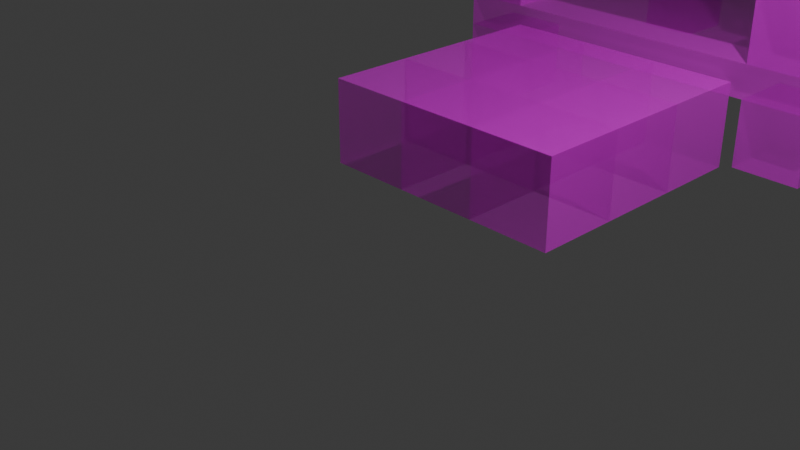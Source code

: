 # Source: GlassTower.blend  (saved by Blender 4.4.32; exported with 4.5.12 LTS)
import bpy
from mathutils import Matrix  # noqa: F401  (used for matrix-valued properties, if any)

bpy.ops.wm.read_factory_settings(use_empty=True)
scene = bpy.context.scene
scene.name = 'Scene'

# ---- collections
col_collection = bpy.data.collections.new('Collection'); scene.collection.children.link(col_collection)
col_collection_2 = bpy.data.collections.new('Collection 2'); scene.collection.children.link(col_collection_2)

# ---- images (referenced by path relative to the original .blend; pixels are not part of the script)
import os
ASSET_DIR = os.environ.get("B2B_ASSET_DIR", "")  # directory of the original .blend (textures are referenced by path, not embedded)
HERE = os.path.dirname(os.path.abspath(__file__))  # packed textures are extracted next to this script under _unpacked/

def load_image(name, relpath, width, height, colorspace="sRGB"):
    """Load a texture the original file referenced (path relative to the .blend, or extracted next to this script)."""
    p = next((c for c in (os.path.join(HERE, relpath), os.path.join(ASSET_DIR, relpath)) if relpath and os.path.exists(c)), "")
    if p:
        img = bpy.data.images.load(p, check_existing=True)
        img.name = name
    else:  # same state as the original file: an image datablock whose file is absent (Cycles renders it pink)
        img = bpy.data.images.new(name, width, height)
        img.source = "FILE"
        img.filepath = "//" + (relpath or name)
    img.colorspace_settings.name = colorspace
    return img
img_glass_jpg_001 = load_image('Glass.jpg.001', 'Glass.jpg', 1024, 1024, 'sRGB')
img_glass_jpg_002 = load_image('Glass.jpg.002', 'Glass.jpg', 1024, 1024, 'sRGB')
img_glass_jpg_003 = load_image('Glass.jpg.003', 'Glass.jpg', 1024, 1024, 'sRGB')
img_glass_jpg_004 = load_image('Glass.jpg.004', 'Glass.jpg', 1024, 1024, 'sRGB')
img_glass_jpg_005 = load_image('Glass.jpg.005', 'Glass.jpg', 1024, 1024, 'sRGB')
img_glass_jpg_006 = load_image('Glass.jpg.006', 'Glass.jpg', 1024, 1024, 'sRGB')
img_glass_jpg_007 = load_image('Glass.jpg.007', 'Glass.jpg', 1024, 1024, 'sRGB')
img_glass_jpg_008 = load_image('Glass.jpg.008', 'Glass.jpg', 1024, 1024, 'sRGB')
img_glass_jpg_009 = load_image('Glass.jpg.009', 'Glass.jpg', 1024, 1024, 'sRGB')

# ---- materials (node trees are filled in below, after node groups)
mat_glass = bpy.data.materials.new('Glass')
mat_glass.alpha_threshold = 0.0
mat_glass.roughness = 0.5
mat_glass.line_color = (0.0, 0.0, 0.0, 1.0)
mat_glass_001 = bpy.data.materials.new('Glass.001')
mat_glass_001.alpha_threshold = 0.0
mat_glass_001.roughness = 0.5
mat_glass_001.line_color = (0.0, 0.0, 0.0, 1.0)
mat_glass_002 = bpy.data.materials.new('Glass.002')
mat_glass_002.alpha_threshold = 0.0
mat_glass_002.roughness = 0.5
mat_glass_002.line_color = (0.0, 0.0, 0.0, 1.0)
mat_glass_003 = bpy.data.materials.new('Glass.003')
mat_glass_003.alpha_threshold = 0.0
mat_glass_003.roughness = 0.5
mat_glass_003.line_color = (0.0, 0.0, 0.0, 1.0)
mat_glass_004 = bpy.data.materials.new('Glass.004')
mat_glass_004.alpha_threshold = 0.0
mat_glass_004.roughness = 0.5
mat_glass_004.line_color = (0.0, 0.0, 0.0, 1.0)
mat_glass_005 = bpy.data.materials.new('Glass.005')
mat_glass_005.alpha_threshold = 0.0
mat_glass_005.roughness = 0.5
mat_glass_005.line_color = (0.0, 0.0, 0.0, 1.0)
mat_glass_006 = bpy.data.materials.new('Glass.006')
mat_glass_006.alpha_threshold = 0.0
mat_glass_006.roughness = 0.5
mat_glass_006.line_color = (0.0, 0.0, 0.0, 1.0)
mat_glass_007 = bpy.data.materials.new('Glass.007')
mat_glass_007.alpha_threshold = 0.0
mat_glass_007.roughness = 0.5
mat_glass_007.line_color = (0.0, 0.0, 0.0, 1.0)
mat_glass_008 = bpy.data.materials.new('Glass.008')
mat_glass_008.alpha_threshold = 0.0
mat_glass_008.roughness = 0.5
mat_glass_008.line_color = (0.0, 0.0, 0.0, 1.0)

# ---- material node trees
mat_glass.use_nodes = True; mat_glass.node_tree.nodes.clear()
_N = mat_glass.node_tree.nodes; _L = mat_glass.node_tree.links
n0 = _N.new('ShaderNodeOutputMaterial'); n0.name = 'Material Output'; n0.location = (300, 300)
n1 = _N.new('ShaderNodeBsdfPrincipled'); n1.name = 'Principled BSDF'; n1.location = (10, 300)
n1.inputs[3].default_value = 1.45
n1.inputs[4].default_value = 0.5
n2 = _N.new('ShaderNodeTexImage'); n2.name = 'Image Texture'; n2.location = (-371, 274)
n2.image = img_glass_jpg_001
_L.new(n1.outputs[0], n0.inputs[0])
_L.new(n2.outputs[0], n1.inputs[0])
n0.is_active_output = True
mat_glass_001.use_nodes = True; mat_glass_001.node_tree.nodes.clear()
_N = mat_glass_001.node_tree.nodes; _L = mat_glass_001.node_tree.links
n0 = _N.new('ShaderNodeOutputMaterial'); n0.name = 'Material Output'; n0.location = (300, 300)
n1 = _N.new('ShaderNodeBsdfPrincipled'); n1.name = 'Principled BSDF'; n1.location = (10, 300)
n1.inputs[3].default_value = 1.45
n1.inputs[4].default_value = 0.5
n2 = _N.new('ShaderNodeTexImage'); n2.name = 'Image Texture'; n2.location = (-371, 274)
n2.image = img_glass_jpg_002
_L.new(n1.outputs[0], n0.inputs[0])
_L.new(n2.outputs[0], n1.inputs[0])
n0.is_active_output = True
mat_glass_002.use_nodes = True; mat_glass_002.node_tree.nodes.clear()
_N = mat_glass_002.node_tree.nodes; _L = mat_glass_002.node_tree.links
n0 = _N.new('ShaderNodeOutputMaterial'); n0.name = 'Material Output'; n0.location = (300, 300)
n1 = _N.new('ShaderNodeBsdfPrincipled'); n1.name = 'Principled BSDF'; n1.location = (10, 300)
n1.inputs[3].default_value = 1.45
n1.inputs[4].default_value = 0.5
n2 = _N.new('ShaderNodeTexImage'); n2.name = 'Image Texture'; n2.location = (-371, 274)
n2.image = img_glass_jpg_003
_L.new(n1.outputs[0], n0.inputs[0])
_L.new(n2.outputs[0], n1.inputs[0])
n0.is_active_output = True
mat_glass_003.use_nodes = True; mat_glass_003.node_tree.nodes.clear()
_N = mat_glass_003.node_tree.nodes; _L = mat_glass_003.node_tree.links
n0 = _N.new('ShaderNodeOutputMaterial'); n0.name = 'Material Output'; n0.location = (300, 300)
n1 = _N.new('ShaderNodeBsdfPrincipled'); n1.name = 'Principled BSDF'; n1.location = (10, 300)
n1.inputs[3].default_value = 1.45
n1.inputs[4].default_value = 0.5
n2 = _N.new('ShaderNodeTexImage'); n2.name = 'Image Texture'; n2.location = (-371, 274)
n2.image = img_glass_jpg_004
_L.new(n1.outputs[0], n0.inputs[0])
_L.new(n2.outputs[0], n1.inputs[0])
n0.is_active_output = True
mat_glass_004.use_nodes = True; mat_glass_004.node_tree.nodes.clear()
_N = mat_glass_004.node_tree.nodes; _L = mat_glass_004.node_tree.links
n0 = _N.new('ShaderNodeOutputMaterial'); n0.name = 'Material Output'; n0.location = (300, 300)
n1 = _N.new('ShaderNodeBsdfPrincipled'); n1.name = 'Principled BSDF'; n1.location = (10, 300)
n1.inputs[3].default_value = 1.45
n1.inputs[4].default_value = 0.5
n2 = _N.new('ShaderNodeTexImage'); n2.name = 'Image Texture'; n2.location = (-371, 274)
n2.image = img_glass_jpg_005
_L.new(n1.outputs[0], n0.inputs[0])
_L.new(n2.outputs[0], n1.inputs[0])
n0.is_active_output = True
mat_glass_005.use_nodes = True; mat_glass_005.node_tree.nodes.clear()
_N = mat_glass_005.node_tree.nodes; _L = mat_glass_005.node_tree.links
n0 = _N.new('ShaderNodeOutputMaterial'); n0.name = 'Material Output'; n0.location = (300, 300)
n1 = _N.new('ShaderNodeBsdfPrincipled'); n1.name = 'Principled BSDF'; n1.location = (10, 300)
n1.inputs[3].default_value = 1.45
n1.inputs[4].default_value = 0.5
n2 = _N.new('ShaderNodeTexImage'); n2.name = 'Image Texture'; n2.location = (-371, 274)
n2.image = img_glass_jpg_006
_L.new(n1.outputs[0], n0.inputs[0])
_L.new(n2.outputs[0], n1.inputs[0])
n0.is_active_output = True
mat_glass_006.use_nodes = True; mat_glass_006.node_tree.nodes.clear()
_N = mat_glass_006.node_tree.nodes; _L = mat_glass_006.node_tree.links
n0 = _N.new('ShaderNodeOutputMaterial'); n0.name = 'Material Output'; n0.location = (300, 300)
n1 = _N.new('ShaderNodeBsdfPrincipled'); n1.name = 'Principled BSDF'; n1.location = (10, 300)
n1.inputs[3].default_value = 1.45
n1.inputs[4].default_value = 0.5
n2 = _N.new('ShaderNodeTexImage'); n2.name = 'Image Texture'; n2.location = (-371, 274)
n2.image = img_glass_jpg_007
_L.new(n1.outputs[0], n0.inputs[0])
_L.new(n2.outputs[0], n1.inputs[0])
n0.is_active_output = True
mat_glass_007.use_nodes = True; mat_glass_007.node_tree.nodes.clear()
_N = mat_glass_007.node_tree.nodes; _L = mat_glass_007.node_tree.links
n0 = _N.new('ShaderNodeOutputMaterial'); n0.name = 'Material Output'; n0.location = (300, 300)
n1 = _N.new('ShaderNodeBsdfPrincipled'); n1.name = 'Principled BSDF'; n1.location = (10, 300)
n1.inputs[3].default_value = 1.45
n1.inputs[4].default_value = 0.5
n2 = _N.new('ShaderNodeTexImage'); n2.name = 'Image Texture'; n2.location = (-371, 274)
n2.image = img_glass_jpg_008
_L.new(n1.outputs[0], n0.inputs[0])
_L.new(n2.outputs[0], n1.inputs[0])
n0.is_active_output = True
mat_glass_008.use_nodes = True; mat_glass_008.node_tree.nodes.clear()
_N = mat_glass_008.node_tree.nodes; _L = mat_glass_008.node_tree.links
n0 = _N.new('ShaderNodeOutputMaterial'); n0.name = 'Material Output'; n0.location = (300, 300)
n1 = _N.new('ShaderNodeBsdfPrincipled'); n1.name = 'Principled BSDF'; n1.location = (10, 300)
n1.inputs[3].default_value = 1.45
n1.inputs[4].default_value = 0.5
n2 = _N.new('ShaderNodeTexImage'); n2.name = 'Image Texture'; n2.location = (-371, 274)
n2.image = img_glass_jpg_009
_L.new(n1.outputs[0], n0.inputs[0])
_L.new(n2.outputs[0], n1.inputs[0])
n0.is_active_output = True

# ---- world
world_world = bpy.data.worlds.new('World'); scene.world = world_world
world_world.use_nodes = True; world_world.node_tree.nodes.clear()
_N = world_world.node_tree.nodes; _L = world_world.node_tree.links
n0 = _N.new('ShaderNodeOutputWorld'); n0.name = 'World Output'; n0.location = (300, 300)
n1 = _N.new('ShaderNodeBackground'); n1.name = 'Background'; n1.location = (10, 300)
n1.inputs[0].default_value = (0.05088, 0.05088, 0.05088, 1.0)
_L.new(n1.outputs[0], n0.inputs[0])
n0.is_active_output = True
world_world.color = (0.05088, 0.05088, 0.05088)
world_world.sun_shadow_jitter_overblur = 0.0

# ---- cameras
cam_camera = bpy.data.cameras.new('Camera')
cam_camera.clip_end = 100.0
cam_camera.ortho_scale = 7.314

# ---- lights
light_light = bpy.data.lights.new('Light', 'POINT')
light_light.energy = 1000.0
light_light.shadow_soft_size = 0.1

# ---- meshes
me_cube = bpy.data.meshes.new('Cube')
me_cube.from_pydata([(1.0, 1.0, 1.0), (1.0, 1.0, -1.0), (1.0, -1.0, 1.0), (1.0, -1.0, -1.0), (-1.0, 1.0, 1.0), (-1.0, 1.0, -1.0), (-1.0, -1.0, 1.0), (-1.0, -1.0, -1.0)], [], [(0, 4, 6, 2), (3, 2, 6, 7), (7, 6, 4, 5), (5, 1, 3, 7), (1, 0, 2, 3), (5, 4, 0, 1)])
_uv = me_cube.uv_layers.new(name='UVMap')
_uv.uv.foreach_set('vector', [0.625, 0.5, 0.875, 0.5, 0.875, 0.75, 0.625, 0.75, 0.375, 0.75, 0.625, 0.75, 0.625, 1.0, 0.375, 1.0, 0.375, 0.0, 0.625, 0.0, 0.625, 0.25, 0.375, 0.25, 0.125, 0.5, 0.375, 0.5, 0.375, 0.75, 0.125, 0.75, 0.375, 0.5, 0.625, 0.5, 0.625, 0.75, 0.375, 0.75, 0.375, 0.25, 0.625, 0.25, 0.625, 0.5, 0.375, 0.5])
me_cube.materials.append(mat_glass)
me_cube.use_mirror_vertex_groups = False
me_cube.update()
me_cube_001 = bpy.data.meshes.new('Cube.001')
me_cube_001.from_pydata([(1.0, 1.0, 1.0), (1.0, 1.0, -1.0), (1.0, -1.0, 1.0), (1.0, -1.0, -1.0), (-1.0, 1.0, 1.0), (-1.0, 1.0, -1.0), (-1.0, -1.0, 1.0), (-1.0, -1.0, -1.0)], [], [(0, 4, 6, 2), (3, 2, 6, 7), (7, 6, 4, 5), (5, 1, 3, 7), (1, 0, 2, 3), (5, 4, 0, 1)])
_uv = me_cube_001.uv_layers.new(name='UVMap')
_uv.uv.foreach_set('vector', [0.625, 0.5, 0.875, 0.5, 0.875, 0.75, 0.625, 0.75, 0.375, 0.75, 0.625, 0.75, 0.625, 1.0, 0.375, 1.0, 0.375, 0.0, 0.625, 0.0, 0.625, 0.25, 0.375, 0.25, 0.125, 0.5, 0.375, 0.5, 0.375, 0.75, 0.125, 0.75, 0.375, 0.5, 0.625, 0.5, 0.625, 0.75, 0.375, 0.75, 0.375, 0.25, 0.625, 0.25, 0.625, 0.5, 0.375, 0.5])
me_cube_001.materials.append(mat_glass)
me_cube_001.use_mirror_vertex_groups = False
me_cube_001.update()
me_cube_002 = bpy.data.meshes.new('Cube.002')
me_cube_002.from_pydata([(1.0, 1.0, 1.0), (1.0, 1.0, -1.0), (1.0, -1.0, 1.0), (1.0, -1.0, -1.0), (-1.0, 1.0, 1.0), (-1.0, 1.0, -1.0), (-1.0, -1.0, 1.0), (-1.0, -1.0, -1.0)], [], [(0, 4, 6, 2), (3, 2, 6, 7), (7, 6, 4, 5), (5, 1, 3, 7), (1, 0, 2, 3), (5, 4, 0, 1)])
_uv = me_cube_002.uv_layers.new(name='UVMap')
_uv.uv.foreach_set('vector', [0.625, 0.5, 0.875, 0.5, 0.875, 0.75, 0.625, 0.75, 0.375, 0.75, 0.625, 0.75, 0.625, 1.0, 0.375, 1.0, 0.375, 0.0, 0.625, 0.0, 0.625, 0.25, 0.375, 0.25, 0.125, 0.5, 0.375, 0.5, 0.375, 0.75, 0.125, 0.75, 0.375, 0.5, 0.625, 0.5, 0.625, 0.75, 0.375, 0.75, 0.375, 0.25, 0.625, 0.25, 0.625, 0.5, 0.375, 0.5])
me_cube_002.materials.append(mat_glass)
me_cube_002.use_mirror_vertex_groups = False
me_cube_002.update()
me_cube_003 = bpy.data.meshes.new('Cube.003')
me_cube_003.from_pydata([(1.0, 1.0, 1.0), (1.0, 1.0, -1.0), (1.0, -1.0, 1.0), (1.0, -1.0, -1.0), (-1.0, 1.0, 1.0), (-1.0, 1.0, -1.0), (-1.0, -1.0, 1.0), (-1.0, -1.0, -1.0)], [], [(0, 4, 6, 2), (3, 2, 6, 7), (7, 6, 4, 5), (5, 1, 3, 7), (1, 0, 2, 3), (5, 4, 0, 1)])
_uv = me_cube_003.uv_layers.new(name='UVMap')
_uv.uv.foreach_set('vector', [0.625, 0.5, 0.875, 0.5, 0.875, 0.75, 0.625, 0.75, 0.375, 0.75, 0.625, 0.75, 0.625, 1.0, 0.375, 1.0, 0.375, 0.0, 0.625, 0.0, 0.625, 0.25, 0.375, 0.25, 0.125, 0.5, 0.375, 0.5, 0.375, 0.75, 0.125, 0.75, 0.375, 0.5, 0.625, 0.5, 0.625, 0.75, 0.375, 0.75, 0.375, 0.25, 0.625, 0.25, 0.625, 0.5, 0.375, 0.5])
me_cube_003.materials.append(mat_glass)
me_cube_003.use_mirror_vertex_groups = False
me_cube_003.update()
me_cube_004 = bpy.data.meshes.new('Cube.004')
me_cube_004.from_pydata([(1.0, 1.0, 1.0), (1.0, 1.0, -1.0), (1.0, -1.0, 1.0), (1.0, -1.0, -1.0), (-1.0, 1.0, 1.0), (-1.0, 1.0, -1.0), (-1.0, -1.0, 1.0), (-1.0, -1.0, -1.0)], [], [(0, 4, 6, 2), (3, 2, 6, 7), (7, 6, 4, 5), (5, 1, 3, 7), (1, 0, 2, 3), (5, 4, 0, 1)])
_uv = me_cube_004.uv_layers.new(name='UVMap')
_uv.uv.foreach_set('vector', [0.625, 0.5, 0.875, 0.5, 0.875, 0.75, 0.625, 0.75, 0.375, 0.75, 0.625, 0.75, 0.625, 1.0, 0.375, 1.0, 0.375, 0.0, 0.625, 0.0, 0.625, 0.25, 0.375, 0.25, 0.125, 0.5, 0.375, 0.5, 0.375, 0.75, 0.125, 0.75, 0.375, 0.5, 0.625, 0.5, 0.625, 0.75, 0.375, 0.75, 0.375, 0.25, 0.625, 0.25, 0.625, 0.5, 0.375, 0.5])
me_cube_004.materials.append(mat_glass)
me_cube_004.use_mirror_vertex_groups = False
me_cube_004.update()
me_cube_005 = bpy.data.meshes.new('Cube.005')
me_cube_005.from_pydata([(1.0, 1.0, 1.0), (1.0, 1.0, -1.0), (1.0, -1.0, 1.0), (1.0, -1.0, -1.0), (-1.0, 1.0, 1.0), (-1.0, 1.0, -1.0), (-1.0, -1.0, 1.0), (-1.0, -1.0, -1.0)], [], [(0, 4, 6, 2), (3, 2, 6, 7), (7, 6, 4, 5), (5, 1, 3, 7), (1, 0, 2, 3), (5, 4, 0, 1)])
_uv = me_cube_005.uv_layers.new(name='UVMap')
_uv.uv.foreach_set('vector', [0.625, 0.5, 0.875, 0.5, 0.875, 0.75, 0.625, 0.75, 0.375, 0.75, 0.625, 0.75, 0.625, 1.0, 0.375, 1.0, 0.375, 0.0, 0.625, 0.0, 0.625, 0.25, 0.375, 0.25, 0.125, 0.5, 0.375, 0.5, 0.375, 0.75, 0.125, 0.75, 0.375, 0.5, 0.625, 0.5, 0.625, 0.75, 0.375, 0.75, 0.375, 0.25, 0.625, 0.25, 0.625, 0.5, 0.375, 0.5])
me_cube_005.materials.append(mat_glass)
me_cube_005.use_mirror_vertex_groups = False
me_cube_005.update()
me_cube_006 = bpy.data.meshes.new('Cube.006')
me_cube_006.from_pydata([(1.0, 1.0, 1.0), (1.0, 1.0, -1.0), (1.0, -1.0, 1.0), (1.0, -1.0, -1.0), (-1.0, 1.0, 1.0), (-1.0, 1.0, -1.0), (-1.0, -1.0, 1.0), (-1.0, -1.0, -1.0)], [], [(0, 4, 6, 2), (3, 2, 6, 7), (7, 6, 4, 5), (5, 1, 3, 7), (1, 0, 2, 3), (5, 4, 0, 1)])
_uv = me_cube_006.uv_layers.new(name='UVMap')
_uv.uv.foreach_set('vector', [0.625, 0.5, 0.875, 0.5, 0.875, 0.75, 0.625, 0.75, 0.375, 0.75, 0.625, 0.75, 0.625, 1.0, 0.375, 1.0, 0.375, 0.0, 0.625, 0.0, 0.625, 0.25, 0.375, 0.25, 0.125, 0.5, 0.375, 0.5, 0.375, 0.75, 0.125, 0.75, 0.375, 0.5, 0.625, 0.5, 0.625, 0.75, 0.375, 0.75, 0.375, 0.25, 0.625, 0.25, 0.625, 0.5, 0.375, 0.5])
me_cube_006.materials.append(mat_glass)
me_cube_006.use_mirror_vertex_groups = False
me_cube_006.update()
me_cube_007 = bpy.data.meshes.new('Cube.007')
me_cube_007.from_pydata([(1.0, 1.0, 1.0), (1.0, 1.0, -1.0), (1.0, -1.0, 1.0), (1.0, -1.0, -1.0), (-1.0, 1.0, 1.0), (-1.0, 1.0, -1.0), (-1.0, -1.0, 1.0), (-1.0, -1.0, -1.0)], [], [(0, 4, 6, 2), (3, 2, 6, 7), (7, 6, 4, 5), (5, 1, 3, 7), (1, 0, 2, 3), (5, 4, 0, 1)])
_uv = me_cube_007.uv_layers.new(name='UVMap')
_uv.uv.foreach_set('vector', [0.625, 0.5, 0.875, 0.5, 0.875, 0.75, 0.625, 0.75, 0.375, 0.75, 0.625, 0.75, 0.625, 1.0, 0.375, 1.0, 0.375, 0.0, 0.625, 0.0, 0.625, 0.25, 0.375, 0.25, 0.125, 0.5, 0.375, 0.5, 0.375, 0.75, 0.125, 0.75, 0.375, 0.5, 0.625, 0.5, 0.625, 0.75, 0.375, 0.75, 0.375, 0.25, 0.625, 0.25, 0.625, 0.5, 0.375, 0.5])
me_cube_007.materials.append(mat_glass)
me_cube_007.use_mirror_vertex_groups = False
me_cube_007.update()
me_cube_008 = bpy.data.meshes.new('Cube.008')
me_cube_008.from_pydata([(1.0, 1.0, 1.0), (1.0, 1.0, -1.0), (1.0, -1.0, 1.0), (1.0, -1.0, -1.0), (-1.0, 1.0, 1.0), (-1.0, 1.0, -1.0), (-1.0, -1.0, 1.0), (-1.0, -1.0, -1.0)], [], [(0, 4, 6, 2), (3, 2, 6, 7), (7, 6, 4, 5), (5, 1, 3, 7), (1, 0, 2, 3), (5, 4, 0, 1)])
_uv = me_cube_008.uv_layers.new(name='UVMap')
_uv.uv.foreach_set('vector', [0.625, 0.5, 0.875, 0.5, 0.875, 0.75, 0.625, 0.75, 0.375, 0.75, 0.625, 0.75, 0.625, 1.0, 0.375, 1.0, 0.375, 0.0, 0.625, 0.0, 0.625, 0.25, 0.375, 0.25, 0.125, 0.5, 0.375, 0.5, 0.375, 0.75, 0.125, 0.75, 0.375, 0.5, 0.625, 0.5, 0.625, 0.75, 0.375, 0.75, 0.375, 0.25, 0.625, 0.25, 0.625, 0.5, 0.375, 0.5])
me_cube_008.materials.append(mat_glass)
me_cube_008.use_mirror_vertex_groups = False
me_cube_008.update()
me_cube_009 = bpy.data.meshes.new('Cube.009')
me_cube_009.from_pydata([(-1.0, -1.0, -1.0), (-1.0, -1.0, 1.0), (-1.0, 1.0, -1.0), (-1.0, 1.0, 1.0), (1.0, -1.0, -1.0), (1.0, -1.0, 1.0), (1.0, 1.0, -1.0), (1.0, 1.0, 1.0)], [], [(0, 1, 3, 2), (2, 3, 7, 6), (6, 7, 5, 4), (4, 5, 1, 0), (2, 6, 4, 0), (7, 3, 1, 5)])
_uv = me_cube_009.uv_layers.new(name='UVMap')
_uv.uv.foreach_set('vector', [0.375, 0.0, 0.625, 0.0, 0.625, 0.25, 0.375, 0.25, 0.375, 0.25, 0.625, 0.25, 0.625, 0.5, 0.375, 0.5, 0.375, 0.5, 0.625, 0.5, 0.625, 0.75, 0.375, 0.75, 0.375, 0.75, 0.625, 0.75, 0.625, 1.0, 0.375, 1.0, 0.125, 0.5, 0.375, 0.5, 0.375, 0.75, 0.125, 0.75, 0.625, 0.5, 0.875, 0.5, 0.875, 0.75, 0.625, 0.75])
me_cube_009.materials.append(mat_glass)
me_cube_009.update()
me_cube_010 = bpy.data.meshes.new('Cube.010')
me_cube_010.from_pydata([(-1.0, -1.0, -1.0), (-1.0, -1.0, 1.0), (-1.0, 1.0, -1.0), (-1.0, 1.0, 1.0), (1.0, -1.0, -1.0), (1.0, -1.0, 1.0), (1.0, 1.0, -1.0), (1.0, 1.0, 1.0)], [], [(0, 1, 3, 2), (2, 3, 7, 6), (6, 7, 5, 4), (4, 5, 1, 0), (2, 6, 4, 0), (7, 3, 1, 5)])
_uv = me_cube_010.uv_layers.new(name='UVMap')
_uv.uv.foreach_set('vector', [0.375, 0.0, 0.625, 0.0, 0.625, 0.25, 0.375, 0.25, 0.375, 0.25, 0.625, 0.25, 0.625, 0.5, 0.375, 0.5, 0.375, 0.5, 0.625, 0.5, 0.625, 0.75, 0.375, 0.75, 0.375, 0.75, 0.625, 0.75, 0.625, 1.0, 0.375, 1.0, 0.125, 0.5, 0.375, 0.5, 0.375, 0.75, 0.125, 0.75, 0.625, 0.5, 0.875, 0.5, 0.875, 0.75, 0.625, 0.75])
me_cube_010.materials.append(mat_glass)
me_cube_010.update()
me_cube_011 = bpy.data.meshes.new('Cube.011')
me_cube_011.from_pydata([(-1.0, -1.0, -1.0), (-1.0, -1.0, 1.0), (-1.0, 1.0, -1.0), (-1.0, 1.0, 1.0), (1.0, -1.0, -1.0), (1.0, -1.0, 1.0), (1.0, 1.0, -1.0), (1.0, 1.0, 1.0)], [], [(0, 1, 3, 2), (2, 3, 7, 6), (6, 7, 5, 4), (4, 5, 1, 0), (2, 6, 4, 0), (7, 3, 1, 5)])
_uv = me_cube_011.uv_layers.new(name='UVMap')
_uv.uv.foreach_set('vector', [0.375, 0.0, 0.625, 0.0, 0.625, 0.25, 0.375, 0.25, 0.375, 0.25, 0.625, 0.25, 0.625, 0.5, 0.375, 0.5, 0.375, 0.5, 0.625, 0.5, 0.625, 0.75, 0.375, 0.75, 0.375, 0.75, 0.625, 0.75, 0.625, 1.0, 0.375, 1.0, 0.125, 0.5, 0.375, 0.5, 0.375, 0.75, 0.125, 0.75, 0.625, 0.5, 0.875, 0.5, 0.875, 0.75, 0.625, 0.75])
me_cube_011.materials.append(mat_glass)
me_cube_011.update()
me_cube_012 = bpy.data.meshes.new('Cube.012')
me_cube_012.from_pydata([(-1.0, -1.0, -1.0), (-1.0, -1.0, 1.0), (-1.0, 1.0, -1.0), (-1.0, 1.0, 1.0), (1.0, -1.0, -1.0), (1.0, -1.0, 1.0), (1.0, 1.0, -1.0), (1.0, 1.0, 1.0)], [], [(0, 1, 3, 2), (2, 3, 7, 6), (6, 7, 5, 4), (4, 5, 1, 0), (2, 6, 4, 0), (7, 3, 1, 5)])
_uv = me_cube_012.uv_layers.new(name='UVMap')
_uv.uv.foreach_set('vector', [0.375, 0.0, 0.625, 0.0, 0.625, 0.25, 0.375, 0.25, 0.375, 0.25, 0.625, 0.25, 0.625, 0.5, 0.375, 0.5, 0.375, 0.5, 0.625, 0.5, 0.625, 0.75, 0.375, 0.75, 0.375, 0.75, 0.625, 0.75, 0.625, 1.0, 0.375, 1.0, 0.125, 0.5, 0.375, 0.5, 0.375, 0.75, 0.125, 0.75, 0.625, 0.5, 0.875, 0.5, 0.875, 0.75, 0.625, 0.75])
me_cube_012.materials.append(mat_glass)
me_cube_012.update()
me_cube_013 = bpy.data.meshes.new('Cube.013')
me_cube_013.from_pydata([(-1.0, -1.0, -1.0), (-1.0, -1.0, 1.0), (-1.0, 1.0, -1.0), (-1.0, 1.0, 1.0), (1.0, -1.0, -1.0), (1.0, -1.0, 1.0), (1.0, 1.0, -1.0), (1.0, 1.0, 1.0)], [], [(0, 1, 3, 2), (2, 3, 7, 6), (6, 7, 5, 4), (4, 5, 1, 0), (2, 6, 4, 0), (7, 3, 1, 5)])
_uv = me_cube_013.uv_layers.new(name='UVMap')
_uv.uv.foreach_set('vector', [0.375, 0.0, 0.625, 0.0, 0.625, 0.25, 0.375, 0.25, 0.375, 0.25, 0.625, 0.25, 0.625, 0.5, 0.375, 0.5, 0.375, 0.5, 0.625, 0.5, 0.625, 0.75, 0.375, 0.75, 0.375, 0.75, 0.625, 0.75, 0.625, 1.0, 0.375, 1.0, 0.125, 0.5, 0.375, 0.5, 0.375, 0.75, 0.125, 0.75, 0.625, 0.5, 0.875, 0.5, 0.875, 0.75, 0.625, 0.75])
me_cube_013.materials.append(mat_glass)
me_cube_013.update()
me_cube_015 = bpy.data.meshes.new('Cube.015')
me_cube_015.from_pydata([(-1.0, -1.0, -1.0), (-1.0, -1.0, 1.0), (-1.0, 1.0, -1.0), (-1.0, 1.0, 1.0), (1.0, -1.0, -1.0), (1.0, -1.0, 1.0), (1.0, 1.0, -1.0), (1.0, 1.0, 1.0)], [], [(0, 1, 3, 2), (2, 3, 7, 6), (6, 7, 5, 4), (4, 5, 1, 0), (2, 6, 4, 0), (7, 3, 1, 5)])
_uv = me_cube_015.uv_layers.new(name='UVMap')
_uv.uv.foreach_set('vector', [0.375, 0.0, 0.625, 0.0, 0.625, 0.25, 0.375, 0.25, 0.375, 0.25, 0.625, 0.25, 0.625, 0.5, 0.375, 0.5, 0.375, 0.5, 0.625, 0.5, 0.625, 0.75, 0.375, 0.75, 0.375, 0.75, 0.625, 0.75, 0.625, 1.0, 0.375, 1.0, 0.125, 0.5, 0.375, 0.5, 0.375, 0.75, 0.125, 0.75, 0.625, 0.5, 0.875, 0.5, 0.875, 0.75, 0.625, 0.75])
me_cube_015.materials.append(mat_glass)
me_cube_015.update()
me_cube_016 = bpy.data.meshes.new('Cube.016')
me_cube_016.from_pydata([(-1.0, -1.0, -1.0), (-1.0, -1.0, 1.0), (-1.0, 1.0, -1.0), (-1.0, 1.0, 1.0), (1.0, -1.0, -1.0), (1.0, -1.0, 1.0), (1.0, 1.0, -1.0), (1.0, 1.0, 1.0)], [], [(0, 1, 3, 2), (2, 3, 7, 6), (6, 7, 5, 4), (4, 5, 1, 0), (2, 6, 4, 0), (7, 3, 1, 5)])
_uv = me_cube_016.uv_layers.new(name='UVMap')
_uv.uv.foreach_set('vector', [0.375, 0.0, 0.625, 0.0, 0.625, 0.25, 0.375, 0.25, 0.375, 0.25, 0.625, 0.25, 0.625, 0.5, 0.375, 0.5, 0.375, 0.5, 0.625, 0.5, 0.625, 0.75, 0.375, 0.75, 0.375, 0.75, 0.625, 0.75, 0.625, 1.0, 0.375, 1.0, 0.125, 0.5, 0.375, 0.5, 0.375, 0.75, 0.125, 0.75, 0.625, 0.5, 0.875, 0.5, 0.875, 0.75, 0.625, 0.75])
me_cube_016.materials.append(mat_glass)
me_cube_016.update()
me_cube_017 = bpy.data.meshes.new('Cube.017')
me_cube_017.from_pydata([(-1.0, -1.0, -1.0), (-1.0, -1.0, 1.0), (-1.0, 1.0, -1.0), (-1.0, 1.0, 1.0), (1.0, -1.0, -1.0), (1.0, -1.0, 1.0), (1.0, 1.0, -1.0), (1.0, 1.0, 1.0)], [], [(0, 1, 3, 2), (2, 3, 7, 6), (6, 7, 5, 4), (4, 5, 1, 0), (2, 6, 4, 0), (7, 3, 1, 5)])
_uv = me_cube_017.uv_layers.new(name='UVMap')
_uv.uv.foreach_set('vector', [0.375, 0.0, 0.625, 0.0, 0.625, 0.25, 0.375, 0.25, 0.375, 0.25, 0.625, 0.25, 0.625, 0.5, 0.375, 0.5, 0.375, 0.5, 0.625, 0.5, 0.625, 0.75, 0.375, 0.75, 0.375, 0.75, 0.625, 0.75, 0.625, 1.0, 0.375, 1.0, 0.125, 0.5, 0.375, 0.5, 0.375, 0.75, 0.125, 0.75, 0.625, 0.5, 0.875, 0.5, 0.875, 0.75, 0.625, 0.75])
me_cube_017.materials.append(mat_glass)
me_cube_017.update()
me_cube_018 = bpy.data.meshes.new('Cube.018')
me_cube_018.from_pydata([(-1.0, -1.0, -1.0), (-1.0, -1.0, 1.0), (-1.0, 1.0, -1.0), (-1.0, 1.0, 1.0), (1.0, -1.0, -1.0), (1.0, -1.0, 1.0), (1.0, 1.0, -1.0), (1.0, 1.0, 1.0)], [], [(0, 1, 3, 2), (2, 3, 7, 6), (6, 7, 5, 4), (4, 5, 1, 0), (2, 6, 4, 0), (7, 3, 1, 5)])
_uv = me_cube_018.uv_layers.new(name='UVMap')
_uv.uv.foreach_set('vector', [0.375, 0.0, 0.625, 0.0, 0.625, 0.25, 0.375, 0.25, 0.375, 0.25, 0.625, 0.25, 0.625, 0.5, 0.375, 0.5, 0.375, 0.5, 0.625, 0.5, 0.625, 0.75, 0.375, 0.75, 0.375, 0.75, 0.625, 0.75, 0.625, 1.0, 0.375, 1.0, 0.125, 0.5, 0.375, 0.5, 0.375, 0.75, 0.125, 0.75, 0.625, 0.5, 0.875, 0.5, 0.875, 0.75, 0.625, 0.75])
me_cube_018.materials.append(mat_glass)
me_cube_018.update()
me_cube_019 = bpy.data.meshes.new('Cube.019')
me_cube_019.from_pydata([(-1.0, -1.0, -1.0), (-1.0, -1.0, 1.0), (-1.0, 1.0, -1.0), (-1.0, 1.0, 1.0), (1.0, -1.0, -1.0), (1.0, -1.0, 1.0), (1.0, 1.0, -1.0), (1.0, 1.0, 1.0)], [], [(0, 1, 3, 2), (2, 3, 7, 6), (6, 7, 5, 4), (4, 5, 1, 0), (2, 6, 4, 0), (7, 3, 1, 5)])
_uv = me_cube_019.uv_layers.new(name='UVMap')
_uv.uv.foreach_set('vector', [0.375, 0.0, 0.625, 0.0, 0.625, 0.25, 0.375, 0.25, 0.375, 0.25, 0.625, 0.25, 0.625, 0.5, 0.375, 0.5, 0.375, 0.5, 0.625, 0.5, 0.625, 0.75, 0.375, 0.75, 0.375, 0.75, 0.625, 0.75, 0.625, 1.0, 0.375, 1.0, 0.125, 0.5, 0.375, 0.5, 0.375, 0.75, 0.125, 0.75, 0.625, 0.5, 0.875, 0.5, 0.875, 0.75, 0.625, 0.75])
me_cube_019.materials.append(mat_glass)
me_cube_019.update()
me_cube_020 = bpy.data.meshes.new('Cube.020')
me_cube_020.from_pydata([(-1.0, -1.0, -1.0), (-1.0, -1.0, 1.0), (-1.0, 1.0, -1.0), (-1.0, 1.0, 1.0), (1.0, -1.0, -1.0), (1.0, -1.0, 1.0), (1.0, 1.0, -1.0), (1.0, 1.0, 1.0)], [], [(0, 1, 3, 2), (2, 3, 7, 6), (6, 7, 5, 4), (4, 5, 1, 0), (2, 6, 4, 0), (7, 3, 1, 5)])
_uv = me_cube_020.uv_layers.new(name='UVMap')
_uv.uv.foreach_set('vector', [0.375, 0.0, 0.625, 0.0, 0.625, 0.25, 0.375, 0.25, 0.375, 0.25, 0.625, 0.25, 0.625, 0.5, 0.375, 0.5, 0.375, 0.5, 0.625, 0.5, 0.625, 0.75, 0.375, 0.75, 0.375, 0.75, 0.625, 0.75, 0.625, 1.0, 0.375, 1.0, 0.125, 0.5, 0.375, 0.5, 0.375, 0.75, 0.125, 0.75, 0.625, 0.5, 0.875, 0.5, 0.875, 0.75, 0.625, 0.75])
me_cube_020.materials.append(mat_glass)
me_cube_020.update()
me_cube_021 = bpy.data.meshes.new('Cube.021')
me_cube_021.from_pydata([(-1.0, -1.0, -1.0), (-1.0, -1.0, 1.0), (-1.0, 1.0, -1.0), (-1.0, 1.0, 1.0), (1.0, -1.0, -1.0), (1.0, -1.0, 1.0), (1.0, 1.0, -1.0), (1.0, 1.0, 1.0)], [], [(0, 1, 3, 2), (2, 3, 7, 6), (6, 7, 5, 4), (4, 5, 1, 0), (2, 6, 4, 0), (7, 3, 1, 5)])
_uv = me_cube_021.uv_layers.new(name='UVMap')
_uv.uv.foreach_set('vector', [0.375, 0.0, 0.625, 0.0, 0.625, 0.25, 0.375, 0.25, 0.375, 0.25, 0.625, 0.25, 0.625, 0.5, 0.375, 0.5, 0.375, 0.5, 0.625, 0.5, 0.625, 0.75, 0.375, 0.75, 0.375, 0.75, 0.625, 0.75, 0.625, 1.0, 0.375, 1.0, 0.125, 0.5, 0.375, 0.5, 0.375, 0.75, 0.125, 0.75, 0.625, 0.5, 0.875, 0.5, 0.875, 0.75, 0.625, 0.75])
me_cube_021.materials.append(mat_glass)
me_cube_021.update()
me_cube_022 = bpy.data.meshes.new('Cube.022')
me_cube_022.from_pydata([(-1.0, -1.0, -1.0), (-1.0, -1.0, 1.0), (-1.0, 1.0, -1.0), (-1.0, 1.0, 1.0), (1.0, -1.0, -1.0), (1.0, -1.0, 1.0), (1.0, 1.0, -1.0), (1.0, 1.0, 1.0)], [], [(0, 1, 3, 2), (2, 3, 7, 6), (6, 7, 5, 4), (4, 5, 1, 0), (2, 6, 4, 0), (7, 3, 1, 5)])
_uv = me_cube_022.uv_layers.new(name='UVMap')
_uv.uv.foreach_set('vector', [0.375, 0.0, 0.625, 0.0, 0.625, 0.25, 0.375, 0.25, 0.375, 0.25, 0.625, 0.25, 0.625, 0.5, 0.375, 0.5, 0.375, 0.5, 0.625, 0.5, 0.625, 0.75, 0.375, 0.75, 0.375, 0.75, 0.625, 0.75, 0.625, 1.0, 0.375, 1.0, 0.125, 0.5, 0.375, 0.5, 0.375, 0.75, 0.125, 0.75, 0.625, 0.5, 0.875, 0.5, 0.875, 0.75, 0.625, 0.75])
me_cube_022.materials.append(mat_glass)
me_cube_022.update()
me_cube_023 = bpy.data.meshes.new('Cube.023')
me_cube_023.from_pydata([(-1.0, -1.0, -1.0), (-1.0, -1.0, 1.0), (-1.0, 1.0, -1.0), (-1.0, 1.0, 1.0), (1.0, -1.0, -1.0), (1.0, -1.0, 1.0), (1.0, 1.0, -1.0), (1.0, 1.0, 1.0)], [], [(0, 1, 3, 2), (2, 3, 7, 6), (6, 7, 5, 4), (4, 5, 1, 0), (2, 6, 4, 0), (7, 3, 1, 5)])
_uv = me_cube_023.uv_layers.new(name='UVMap')
_uv.uv.foreach_set('vector', [0.375, 0.0, 0.625, 0.0, 0.625, 0.25, 0.375, 0.25, 0.375, 0.25, 0.625, 0.25, 0.625, 0.5, 0.375, 0.5, 0.375, 0.5, 0.625, 0.5, 0.625, 0.75, 0.375, 0.75, 0.375, 0.75, 0.625, 0.75, 0.625, 1.0, 0.375, 1.0, 0.125, 0.5, 0.375, 0.5, 0.375, 0.75, 0.125, 0.75, 0.625, 0.5, 0.875, 0.5, 0.875, 0.75, 0.625, 0.75])
me_cube_023.materials.append(mat_glass)
me_cube_023.update()
me_cube_024 = bpy.data.meshes.new('Cube.024')
me_cube_024.from_pydata([(-1.0, -1.0, -1.0), (-1.0, -1.0, 1.0), (-1.0, 1.0, -1.0), (-1.0, 1.0, 1.0), (1.0, -1.0, -1.0), (1.0, -1.0, 1.0), (1.0, 1.0, -1.0), (1.0, 1.0, 1.0)], [], [(0, 1, 3, 2), (2, 3, 7, 6), (6, 7, 5, 4), (4, 5, 1, 0), (2, 6, 4, 0), (7, 3, 1, 5)])
_uv = me_cube_024.uv_layers.new(name='UVMap')
_uv.uv.foreach_set('vector', [0.375, 0.0, 0.625, 0.0, 0.625, 0.25, 0.375, 0.25, 0.375, 0.25, 0.625, 0.25, 0.625, 0.5, 0.375, 0.5, 0.375, 0.5, 0.625, 0.5, 0.625, 0.75, 0.375, 0.75, 0.375, 0.75, 0.625, 0.75, 0.625, 1.0, 0.375, 1.0, 0.125, 0.5, 0.375, 0.5, 0.375, 0.75, 0.125, 0.75, 0.625, 0.5, 0.875, 0.5, 0.875, 0.75, 0.625, 0.75])
me_cube_024.materials.append(mat_glass)
me_cube_024.update()
me_cube_025 = bpy.data.meshes.new('Cube.025')
me_cube_025.from_pydata([(-1.0, -1.0, -1.0), (-1.0, -1.0, 1.0), (-1.0, 1.0, -1.0), (-1.0, 1.0, 1.0), (1.0, -1.0, -1.0), (1.0, -1.0, 1.0), (1.0, 1.0, -1.0), (1.0, 1.0, 1.0)], [], [(0, 1, 3, 2), (2, 3, 7, 6), (6, 7, 5, 4), (4, 5, 1, 0), (2, 6, 4, 0), (7, 3, 1, 5)])
_uv = me_cube_025.uv_layers.new(name='UVMap')
_uv.uv.foreach_set('vector', [0.375, 0.0, 0.625, 0.0, 0.625, 0.25, 0.375, 0.25, 0.375, 0.25, 0.625, 0.25, 0.625, 0.5, 0.375, 0.5, 0.375, 0.5, 0.625, 0.5, 0.625, 0.75, 0.375, 0.75, 0.375, 0.75, 0.625, 0.75, 0.625, 1.0, 0.375, 1.0, 0.125, 0.5, 0.375, 0.5, 0.375, 0.75, 0.125, 0.75, 0.625, 0.5, 0.875, 0.5, 0.875, 0.75, 0.625, 0.75])
me_cube_025.materials.append(mat_glass)
me_cube_025.update()
me_cube_026 = bpy.data.meshes.new('Cube.026')
me_cube_026.from_pydata([(-1.0, -1.0, -1.0), (-1.0, -1.0, 1.0), (-1.0, 1.0, -1.0), (-1.0, 1.0, 1.0), (1.0, -1.0, -1.0), (1.0, -1.0, 1.0), (1.0, 1.0, -1.0), (1.0, 1.0, 1.0)], [], [(0, 1, 3, 2), (2, 3, 7, 6), (6, 7, 5, 4), (4, 5, 1, 0), (2, 6, 4, 0), (7, 3, 1, 5)])
_uv = me_cube_026.uv_layers.new(name='UVMap')
_uv.uv.foreach_set('vector', [0.375, 0.0, 0.625, 0.0, 0.625, 0.25, 0.375, 0.25, 0.375, 0.25, 0.625, 0.25, 0.625, 0.5, 0.375, 0.5, 0.375, 0.5, 0.625, 0.5, 0.625, 0.75, 0.375, 0.75, 0.375, 0.75, 0.625, 0.75, 0.625, 1.0, 0.375, 1.0, 0.125, 0.5, 0.375, 0.5, 0.375, 0.75, 0.125, 0.75, 0.625, 0.5, 0.875, 0.5, 0.875, 0.75, 0.625, 0.75])
me_cube_026.materials.append(mat_glass)
me_cube_026.update()
me_cube_027 = bpy.data.meshes.new('Cube.027')
me_cube_027.from_pydata([(-1.0, -1.0, -1.0), (-1.0, -1.0, 1.0), (-1.0, 1.0, -1.0), (-1.0, 1.0, 1.0), (1.0, -1.0, -1.0), (1.0, -1.0, 1.0), (1.0, 1.0, -1.0), (1.0, 1.0, 1.0)], [], [(0, 1, 3, 2), (2, 3, 7, 6), (6, 7, 5, 4), (4, 5, 1, 0), (2, 6, 4, 0), (7, 3, 1, 5)])
_uv = me_cube_027.uv_layers.new(name='UVMap')
_uv.uv.foreach_set('vector', [0.375, 0.0, 0.625, 0.0, 0.625, 0.25, 0.375, 0.25, 0.375, 0.25, 0.625, 0.25, 0.625, 0.5, 0.375, 0.5, 0.375, 0.5, 0.625, 0.5, 0.625, 0.75, 0.375, 0.75, 0.375, 0.75, 0.625, 0.75, 0.625, 1.0, 0.375, 1.0, 0.125, 0.5, 0.375, 0.5, 0.375, 0.75, 0.125, 0.75, 0.625, 0.5, 0.875, 0.5, 0.875, 0.75, 0.625, 0.75])
me_cube_027.materials.append(mat_glass)
me_cube_027.update()
me_cube_028 = bpy.data.meshes.new('Cube.028')
me_cube_028.from_pydata([(-1.0, -1.0, -1.0), (-1.0, -1.0, 1.0), (-1.0, 1.0, -1.0), (-1.0, 1.0, 1.0), (1.0, -1.0, -1.0), (1.0, -1.0, 1.0), (1.0, 1.0, -1.0), (1.0, 1.0, 1.0)], [], [(0, 1, 3, 2), (2, 3, 7, 6), (6, 7, 5, 4), (4, 5, 1, 0), (2, 6, 4, 0), (7, 3, 1, 5)])
_uv = me_cube_028.uv_layers.new(name='UVMap')
_uv.uv.foreach_set('vector', [0.375, 0.0, 0.625, 0.0, 0.625, 0.25, 0.375, 0.25, 0.375, 0.25, 0.625, 0.25, 0.625, 0.5, 0.375, 0.5, 0.375, 0.5, 0.625, 0.5, 0.625, 0.75, 0.375, 0.75, 0.375, 0.75, 0.625, 0.75, 0.625, 1.0, 0.375, 1.0, 0.125, 0.5, 0.375, 0.5, 0.375, 0.75, 0.125, 0.75, 0.625, 0.5, 0.875, 0.5, 0.875, 0.75, 0.625, 0.75])
me_cube_028.materials.append(mat_glass)
me_cube_028.update()
me_cube_029 = bpy.data.meshes.new('Cube.029')
me_cube_029.from_pydata([(-1.0, -1.0, -1.0), (-1.0, -1.0, 1.0), (-1.0, 1.0, -1.0), (-1.0, 1.0, 1.0), (1.0, -1.0, -1.0), (1.0, -1.0, 1.0), (1.0, 1.0, -1.0), (1.0, 1.0, 1.0)], [], [(0, 1, 3, 2), (2, 3, 7, 6), (6, 7, 5, 4), (4, 5, 1, 0), (2, 6, 4, 0), (7, 3, 1, 5)])
_uv = me_cube_029.uv_layers.new(name='UVMap')
_uv.uv.foreach_set('vector', [0.375, 0.0, 0.625, 0.0, 0.625, 0.25, 0.375, 0.25, 0.375, 0.25, 0.625, 0.25, 0.625, 0.5, 0.375, 0.5, 0.375, 0.5, 0.625, 0.5, 0.625, 0.75, 0.375, 0.75, 0.375, 0.75, 0.625, 0.75, 0.625, 1.0, 0.375, 1.0, 0.125, 0.5, 0.375, 0.5, 0.375, 0.75, 0.125, 0.75, 0.625, 0.5, 0.875, 0.5, 0.875, 0.75, 0.625, 0.75])
me_cube_029.materials.append(mat_glass)
me_cube_029.update()
me_cube_014 = bpy.data.meshes.new('Cube.014')
me_cube_014.from_pydata([(-1.0, -1.0, -1.0), (-1.0, -1.0, 1.0), (-1.0, 1.0, -1.0), (-1.0, 1.0, 1.0), (1.0, -1.0, -1.0), (1.0, -1.0, 1.0), (1.0, 1.0, -1.0), (1.0, 1.0, 1.0)], [], [(0, 1, 3, 2), (2, 3, 7, 6), (6, 7, 5, 4), (4, 5, 1, 0), (2, 6, 4, 0), (7, 3, 1, 5)])
_uv = me_cube_014.uv_layers.new(name='UVMap')
_uv.uv.foreach_set('vector', [0.375, 0.0, 0.625, 0.0, 0.625, 0.25, 0.375, 0.25, 0.375, 0.25, 0.625, 0.25, 0.625, 0.5, 0.375, 0.5, 0.375, 0.5, 0.625, 0.5, 0.625, 0.75, 0.375, 0.75, 0.375, 0.75, 0.625, 0.75, 0.625, 1.0, 0.375, 1.0, 0.125, 0.5, 0.375, 0.5, 0.375, 0.75, 0.125, 0.75, 0.625, 0.5, 0.875, 0.5, 0.875, 0.75, 0.625, 0.75])
me_cube_014.materials.append(mat_glass_001)
me_cube_014.update()
me_cube_030 = bpy.data.meshes.new('Cube.030')
me_cube_030.from_pydata([(-1.0, -1.0, -1.0), (-1.0, -1.0, 1.0), (-1.0, 1.0, -1.0), (-1.0, 1.0, 1.0), (1.0, -1.0, -1.0), (1.0, -1.0, 1.0), (1.0, 1.0, -1.0), (1.0, 1.0, 1.0)], [], [(0, 1, 3, 2), (2, 3, 7, 6), (6, 7, 5, 4), (4, 5, 1, 0), (2, 6, 4, 0), (7, 3, 1, 5)])
_uv = me_cube_030.uv_layers.new(name='UVMap')
_uv.uv.foreach_set('vector', [0.375, 0.0, 0.625, 0.0, 0.625, 0.25, 0.375, 0.25, 0.375, 0.25, 0.625, 0.25, 0.625, 0.5, 0.375, 0.5, 0.375, 0.5, 0.625, 0.5, 0.625, 0.75, 0.375, 0.75, 0.375, 0.75, 0.625, 0.75, 0.625, 1.0, 0.375, 1.0, 0.125, 0.5, 0.375, 0.5, 0.375, 0.75, 0.125, 0.75, 0.625, 0.5, 0.875, 0.5, 0.875, 0.75, 0.625, 0.75])
me_cube_030.materials.append(mat_glass_001)
me_cube_030.update()
me_cube_031 = bpy.data.meshes.new('Cube.031')
me_cube_031.from_pydata([(-1.0, -1.0, -1.0), (-1.0, -1.0, 1.0), (-1.0, 1.0, -1.0), (-1.0, 1.0, 1.0), (1.0, -1.0, -1.0), (1.0, -1.0, 1.0), (1.0, 1.0, -1.0), (1.0, 1.0, 1.0)], [], [(0, 1, 3, 2), (2, 3, 7, 6), (6, 7, 5, 4), (4, 5, 1, 0), (2, 6, 4, 0), (7, 3, 1, 5)])
_uv = me_cube_031.uv_layers.new(name='UVMap')
_uv.uv.foreach_set('vector', [0.375, 0.0, 0.625, 0.0, 0.625, 0.25, 0.375, 0.25, 0.375, 0.25, 0.625, 0.25, 0.625, 0.5, 0.375, 0.5, 0.375, 0.5, 0.625, 0.5, 0.625, 0.75, 0.375, 0.75, 0.375, 0.75, 0.625, 0.75, 0.625, 1.0, 0.375, 1.0, 0.125, 0.5, 0.375, 0.5, 0.375, 0.75, 0.125, 0.75, 0.625, 0.5, 0.875, 0.5, 0.875, 0.75, 0.625, 0.75])
me_cube_031.materials.append(mat_glass_001)
me_cube_031.update()
me_cube_032 = bpy.data.meshes.new('Cube.032')
me_cube_032.from_pydata([(-1.0, -1.0, -1.0), (-1.0, -1.0, 1.0), (-1.0, 1.0, -1.0), (-1.0, 1.0, 1.0), (1.0, -1.0, -1.0), (1.0, -1.0, 1.0), (1.0, 1.0, -1.0), (1.0, 1.0, 1.0)], [], [(0, 1, 3, 2), (2, 3, 7, 6), (6, 7, 5, 4), (4, 5, 1, 0), (2, 6, 4, 0), (7, 3, 1, 5)])
_uv = me_cube_032.uv_layers.new(name='UVMap')
_uv.uv.foreach_set('vector', [0.375, 0.0, 0.625, 0.0, 0.625, 0.25, 0.375, 0.25, 0.375, 0.25, 0.625, 0.25, 0.625, 0.5, 0.375, 0.5, 0.375, 0.5, 0.625, 0.5, 0.625, 0.75, 0.375, 0.75, 0.375, 0.75, 0.625, 0.75, 0.625, 1.0, 0.375, 1.0, 0.125, 0.5, 0.375, 0.5, 0.375, 0.75, 0.125, 0.75, 0.625, 0.5, 0.875, 0.5, 0.875, 0.75, 0.625, 0.75])
me_cube_032.materials.append(mat_glass_001)
me_cube_032.update()
me_cube_033 = bpy.data.meshes.new('Cube.033')
me_cube_033.from_pydata([(-1.0, -1.0, -1.0), (-1.0, -1.0, 1.0), (-1.0, 1.0, -1.0), (-1.0, 1.0, 1.0), (1.0, -1.0, -1.0), (1.0, -1.0, 1.0), (1.0, 1.0, -1.0), (1.0, 1.0, 1.0)], [], [(0, 1, 3, 2), (2, 3, 7, 6), (6, 7, 5, 4), (4, 5, 1, 0), (2, 6, 4, 0), (7, 3, 1, 5)])
_uv = me_cube_033.uv_layers.new(name='UVMap')
_uv.uv.foreach_set('vector', [0.375, 0.0, 0.625, 0.0, 0.625, 0.25, 0.375, 0.25, 0.375, 0.25, 0.625, 0.25, 0.625, 0.5, 0.375, 0.5, 0.375, 0.5, 0.625, 0.5, 0.625, 0.75, 0.375, 0.75, 0.375, 0.75, 0.625, 0.75, 0.625, 1.0, 0.375, 1.0, 0.125, 0.5, 0.375, 0.5, 0.375, 0.75, 0.125, 0.75, 0.625, 0.5, 0.875, 0.5, 0.875, 0.75, 0.625, 0.75])
me_cube_033.materials.append(mat_glass_002)
me_cube_033.update()
me_cube_034 = bpy.data.meshes.new('Cube.034')
me_cube_034.from_pydata([(-1.0, -1.0, -1.0), (-1.0, -1.0, 1.0), (-1.0, 1.0, -1.0), (-1.0, 1.0, 1.0), (1.0, -1.0, -1.0), (1.0, -1.0, 1.0), (1.0, 1.0, -1.0), (1.0, 1.0, 1.0)], [], [(0, 1, 3, 2), (2, 3, 7, 6), (6, 7, 5, 4), (4, 5, 1, 0), (2, 6, 4, 0), (7, 3, 1, 5)])
_uv = me_cube_034.uv_layers.new(name='UVMap')
_uv.uv.foreach_set('vector', [0.375, 0.0, 0.625, 0.0, 0.625, 0.25, 0.375, 0.25, 0.375, 0.25, 0.625, 0.25, 0.625, 0.5, 0.375, 0.5, 0.375, 0.5, 0.625, 0.5, 0.625, 0.75, 0.375, 0.75, 0.375, 0.75, 0.625, 0.75, 0.625, 1.0, 0.375, 1.0, 0.125, 0.5, 0.375, 0.5, 0.375, 0.75, 0.125, 0.75, 0.625, 0.5, 0.875, 0.5, 0.875, 0.75, 0.625, 0.75])
me_cube_034.materials.append(mat_glass_003)
me_cube_034.update()
me_cube_035 = bpy.data.meshes.new('Cube.035')
me_cube_035.from_pydata([(-1.0, -1.0, -1.0), (-1.0, -1.0, 1.0), (-1.0, 1.0, -1.0), (-1.0, 1.0, 1.0), (1.0, -1.0, -1.0), (1.0, -1.0, 1.0), (1.0, 1.0, -1.0), (1.0, 1.0, 1.0)], [], [(0, 1, 3, 2), (2, 3, 7, 6), (6, 7, 5, 4), (4, 5, 1, 0), (2, 6, 4, 0), (7, 3, 1, 5)])
_uv = me_cube_035.uv_layers.new(name='UVMap')
_uv.uv.foreach_set('vector', [0.375, 0.0, 0.625, 0.0, 0.625, 0.25, 0.375, 0.25, 0.375, 0.25, 0.625, 0.25, 0.625, 0.5, 0.375, 0.5, 0.375, 0.5, 0.625, 0.5, 0.625, 0.75, 0.375, 0.75, 0.375, 0.75, 0.625, 0.75, 0.625, 1.0, 0.375, 1.0, 0.125, 0.5, 0.375, 0.5, 0.375, 0.75, 0.125, 0.75, 0.625, 0.5, 0.875, 0.5, 0.875, 0.75, 0.625, 0.75])
me_cube_035.materials.append(mat_glass_003)
me_cube_035.update()
me_cube_036 = bpy.data.meshes.new('Cube.036')
me_cube_036.from_pydata([(-1.0, -1.0, -1.0), (-1.0, -1.0, 1.0), (-1.0, 1.0, -1.0), (-1.0, 1.0, 1.0), (1.0, -1.0, -1.0), (1.0, -1.0, 1.0), (1.0, 1.0, -1.0), (1.0, 1.0, 1.0)], [], [(0, 1, 3, 2), (2, 3, 7, 6), (6, 7, 5, 4), (4, 5, 1, 0), (2, 6, 4, 0), (7, 3, 1, 5)])
_uv = me_cube_036.uv_layers.new(name='UVMap')
_uv.uv.foreach_set('vector', [0.375, 0.0, 0.625, 0.0, 0.625, 0.25, 0.375, 0.25, 0.375, 0.25, 0.625, 0.25, 0.625, 0.5, 0.375, 0.5, 0.375, 0.5, 0.625, 0.5, 0.625, 0.75, 0.375, 0.75, 0.375, 0.75, 0.625, 0.75, 0.625, 1.0, 0.375, 1.0, 0.125, 0.5, 0.375, 0.5, 0.375, 0.75, 0.125, 0.75, 0.625, 0.5, 0.875, 0.5, 0.875, 0.75, 0.625, 0.75])
me_cube_036.materials.append(mat_glass_003)
me_cube_036.update()
me_cube_037 = bpy.data.meshes.new('Cube.037')
me_cube_037.from_pydata([(-1.0, -1.0, -1.0), (-1.0, -1.0, 1.0), (-1.0, 1.0, -1.0), (-1.0, 1.0, 1.0), (1.0, -1.0, -1.0), (1.0, -1.0, 1.0), (1.0, 1.0, -1.0), (1.0, 1.0, 1.0)], [], [(0, 1, 3, 2), (2, 3, 7, 6), (6, 7, 5, 4), (4, 5, 1, 0), (2, 6, 4, 0), (7, 3, 1, 5)])
_uv = me_cube_037.uv_layers.new(name='UVMap')
_uv.uv.foreach_set('vector', [0.375, 0.0, 0.625, 0.0, 0.625, 0.25, 0.375, 0.25, 0.375, 0.25, 0.625, 0.25, 0.625, 0.5, 0.375, 0.5, 0.375, 0.5, 0.625, 0.5, 0.625, 0.75, 0.375, 0.75, 0.375, 0.75, 0.625, 0.75, 0.625, 1.0, 0.375, 1.0, 0.125, 0.5, 0.375, 0.5, 0.375, 0.75, 0.125, 0.75, 0.625, 0.5, 0.875, 0.5, 0.875, 0.75, 0.625, 0.75])
me_cube_037.materials.append(mat_glass_003)
me_cube_037.update()
me_cube_038 = bpy.data.meshes.new('Cube.038')
me_cube_038.from_pydata([(-1.0, -1.0, -1.0), (-1.0, -1.0, 1.0), (-1.0, 1.0, -1.0), (-1.0, 1.0, 1.0), (1.0, -1.0, -1.0), (1.0, -1.0, 1.0), (1.0, 1.0, -1.0), (1.0, 1.0, 1.0)], [], [(0, 1, 3, 2), (2, 3, 7, 6), (6, 7, 5, 4), (4, 5, 1, 0), (2, 6, 4, 0), (7, 3, 1, 5)])
_uv = me_cube_038.uv_layers.new(name='UVMap')
_uv.uv.foreach_set('vector', [0.375, 0.0, 0.625, 0.0, 0.625, 0.25, 0.375, 0.25, 0.375, 0.25, 0.625, 0.25, 0.625, 0.5, 0.375, 0.5, 0.375, 0.5, 0.625, 0.5, 0.625, 0.75, 0.375, 0.75, 0.375, 0.75, 0.625, 0.75, 0.625, 1.0, 0.375, 1.0, 0.125, 0.5, 0.375, 0.5, 0.375, 0.75, 0.125, 0.75, 0.625, 0.5, 0.875, 0.5, 0.875, 0.75, 0.625, 0.75])
me_cube_038.materials.append(mat_glass_004)
me_cube_038.update()
me_cube_039 = bpy.data.meshes.new('Cube.039')
me_cube_039.from_pydata([(-1.0, -1.0, -1.0), (-1.0, -1.0, 1.0), (-1.0, 1.0, -1.0), (-1.0, 1.0, 1.0), (1.0, -1.0, -1.0), (1.0, -1.0, 1.0), (1.0, 1.0, -1.0), (1.0, 1.0, 1.0)], [], [(0, 1, 3, 2), (2, 3, 7, 6), (6, 7, 5, 4), (4, 5, 1, 0), (2, 6, 4, 0), (7, 3, 1, 5)])
_uv = me_cube_039.uv_layers.new(name='UVMap')
_uv.uv.foreach_set('vector', [0.375, 0.0, 0.625, 0.0, 0.625, 0.25, 0.375, 0.25, 0.375, 0.25, 0.625, 0.25, 0.625, 0.5, 0.375, 0.5, 0.375, 0.5, 0.625, 0.5, 0.625, 0.75, 0.375, 0.75, 0.375, 0.75, 0.625, 0.75, 0.625, 1.0, 0.375, 1.0, 0.125, 0.5, 0.375, 0.5, 0.375, 0.75, 0.125, 0.75, 0.625, 0.5, 0.875, 0.5, 0.875, 0.75, 0.625, 0.75])
me_cube_039.materials.append(mat_glass_005)
me_cube_039.update()
me_cube_040 = bpy.data.meshes.new('Cube.040')
me_cube_040.from_pydata([(-1.0, -1.0, -1.0), (-1.0, -1.0, 1.0), (-1.0, 1.0, -1.0), (-1.0, 1.0, 1.0), (1.0, -1.0, -1.0), (1.0, -1.0, 1.0), (1.0, 1.0, -1.0), (1.0, 1.0, 1.0)], [], [(0, 1, 3, 2), (2, 3, 7, 6), (6, 7, 5, 4), (4, 5, 1, 0), (2, 6, 4, 0), (7, 3, 1, 5)])
_uv = me_cube_040.uv_layers.new(name='UVMap')
_uv.uv.foreach_set('vector', [0.375, 0.0, 0.625, 0.0, 0.625, 0.25, 0.375, 0.25, 0.375, 0.25, 0.625, 0.25, 0.625, 0.5, 0.375, 0.5, 0.375, 0.5, 0.625, 0.5, 0.625, 0.75, 0.375, 0.75, 0.375, 0.75, 0.625, 0.75, 0.625, 1.0, 0.375, 1.0, 0.125, 0.5, 0.375, 0.5, 0.375, 0.75, 0.125, 0.75, 0.625, 0.5, 0.875, 0.5, 0.875, 0.75, 0.625, 0.75])
me_cube_040.materials.append(mat_glass_005)
me_cube_040.update()
me_cube_041 = bpy.data.meshes.new('Cube.041')
me_cube_041.from_pydata([(-1.0, -1.0, -1.0), (-1.0, -1.0, 1.0), (-1.0, 1.0, -1.0), (-1.0, 1.0, 1.0), (1.0, -1.0, -1.0), (1.0, -1.0, 1.0), (1.0, 1.0, -1.0), (1.0, 1.0, 1.0)], [], [(0, 1, 3, 2), (2, 3, 7, 6), (6, 7, 5, 4), (4, 5, 1, 0), (2, 6, 4, 0), (7, 3, 1, 5)])
_uv = me_cube_041.uv_layers.new(name='UVMap')
_uv.uv.foreach_set('vector', [0.375, 0.0, 0.625, 0.0, 0.625, 0.25, 0.375, 0.25, 0.375, 0.25, 0.625, 0.25, 0.625, 0.5, 0.375, 0.5, 0.375, 0.5, 0.625, 0.5, 0.625, 0.75, 0.375, 0.75, 0.375, 0.75, 0.625, 0.75, 0.625, 1.0, 0.375, 1.0, 0.125, 0.5, 0.375, 0.5, 0.375, 0.75, 0.125, 0.75, 0.625, 0.5, 0.875, 0.5, 0.875, 0.75, 0.625, 0.75])
me_cube_041.materials.append(mat_glass_005)
me_cube_041.update()
me_cube_042 = bpy.data.meshes.new('Cube.042')
me_cube_042.from_pydata([(-1.0, -1.0, -1.0), (-1.0, -1.0, 1.0), (-1.0, 1.0, -1.0), (-1.0, 1.0, 1.0), (1.0, -1.0, -1.0), (1.0, -1.0, 1.0), (1.0, 1.0, -1.0), (1.0, 1.0, 1.0)], [], [(0, 1, 3, 2), (2, 3, 7, 6), (6, 7, 5, 4), (4, 5, 1, 0), (2, 6, 4, 0), (7, 3, 1, 5)])
_uv = me_cube_042.uv_layers.new(name='UVMap')
_uv.uv.foreach_set('vector', [0.375, 0.0, 0.625, 0.0, 0.625, 0.25, 0.375, 0.25, 0.375, 0.25, 0.625, 0.25, 0.625, 0.5, 0.375, 0.5, 0.375, 0.5, 0.625, 0.5, 0.625, 0.75, 0.375, 0.75, 0.375, 0.75, 0.625, 0.75, 0.625, 1.0, 0.375, 1.0, 0.125, 0.5, 0.375, 0.5, 0.375, 0.75, 0.125, 0.75, 0.625, 0.5, 0.875, 0.5, 0.875, 0.75, 0.625, 0.75])
me_cube_042.materials.append(mat_glass_005)
me_cube_042.update()
me_cube_043 = bpy.data.meshes.new('Cube.043')
me_cube_043.from_pydata([(-1.0, -1.0, -1.0), (-1.0, -1.0, 1.0), (-1.0, 1.0, -1.0), (-1.0, 1.0, 1.0), (1.0, -1.0, -1.0), (1.0, -1.0, 1.0), (1.0, 1.0, -1.0), (1.0, 1.0, 1.0)], [], [(0, 1, 3, 2), (2, 3, 7, 6), (6, 7, 5, 4), (4, 5, 1, 0), (2, 6, 4, 0), (7, 3, 1, 5)])
_uv = me_cube_043.uv_layers.new(name='UVMap')
_uv.uv.foreach_set('vector', [0.375, 0.0, 0.625, 0.0, 0.625, 0.25, 0.375, 0.25, 0.375, 0.25, 0.625, 0.25, 0.625, 0.5, 0.375, 0.5, 0.375, 0.5, 0.625, 0.5, 0.625, 0.75, 0.375, 0.75, 0.375, 0.75, 0.625, 0.75, 0.625, 1.0, 0.375, 1.0, 0.125, 0.5, 0.375, 0.5, 0.375, 0.75, 0.125, 0.75, 0.625, 0.5, 0.875, 0.5, 0.875, 0.75, 0.625, 0.75])
me_cube_043.materials.append(mat_glass_006)
me_cube_043.update()
me_cube_044 = bpy.data.meshes.new('Cube.044')
me_cube_044.from_pydata([(-1.0, -1.0, -1.0), (-1.0, -1.0, 1.0), (-1.0, 1.0, -1.0), (-1.0, 1.0, 1.0), (1.0, -1.0, -1.0), (1.0, -1.0, 1.0), (1.0, 1.0, -1.0), (1.0, 1.0, 1.0)], [], [(0, 1, 3, 2), (2, 3, 7, 6), (6, 7, 5, 4), (4, 5, 1, 0), (2, 6, 4, 0), (7, 3, 1, 5)])
_uv = me_cube_044.uv_layers.new(name='UVMap')
_uv.uv.foreach_set('vector', [0.375, 0.0, 0.625, 0.0, 0.625, 0.25, 0.375, 0.25, 0.375, 0.25, 0.625, 0.25, 0.625, 0.5, 0.375, 0.5, 0.375, 0.5, 0.625, 0.5, 0.625, 0.75, 0.375, 0.75, 0.375, 0.75, 0.625, 0.75, 0.625, 1.0, 0.375, 1.0, 0.125, 0.5, 0.375, 0.5, 0.375, 0.75, 0.125, 0.75, 0.625, 0.5, 0.875, 0.5, 0.875, 0.75, 0.625, 0.75])
me_cube_044.materials.append(mat_glass_007)
me_cube_044.update()
me_cube_045 = bpy.data.meshes.new('Cube.045')
me_cube_045.from_pydata([(-1.0, -1.0, -1.0), (-1.0, -1.0, 1.0), (-1.0, 1.0, -1.0), (-1.0, 1.0, 1.0), (1.0, -1.0, -1.0), (1.0, -1.0, 1.0), (1.0, 1.0, -1.0), (1.0, 1.0, 1.0)], [], [(0, 1, 3, 2), (2, 3, 7, 6), (6, 7, 5, 4), (4, 5, 1, 0), (2, 6, 4, 0), (7, 3, 1, 5)])
_uv = me_cube_045.uv_layers.new(name='UVMap')
_uv.uv.foreach_set('vector', [0.375, 0.0, 0.625, 0.0, 0.625, 0.25, 0.375, 0.25, 0.375, 0.25, 0.625, 0.25, 0.625, 0.5, 0.375, 0.5, 0.375, 0.5, 0.625, 0.5, 0.625, 0.75, 0.375, 0.75, 0.375, 0.75, 0.625, 0.75, 0.625, 1.0, 0.375, 1.0, 0.125, 0.5, 0.375, 0.5, 0.375, 0.75, 0.125, 0.75, 0.625, 0.5, 0.875, 0.5, 0.875, 0.75, 0.625, 0.75])
me_cube_045.materials.append(mat_glass_007)
me_cube_045.update()
me_cube_046 = bpy.data.meshes.new('Cube.046')
me_cube_046.from_pydata([(-1.0, -1.0, -1.0), (-1.0, -1.0, 1.0), (-1.0, 1.0, -1.0), (-1.0, 1.0, 1.0), (1.0, -1.0, -1.0), (1.0, -1.0, 1.0), (1.0, 1.0, -1.0), (1.0, 1.0, 1.0)], [], [(0, 1, 3, 2), (2, 3, 7, 6), (6, 7, 5, 4), (4, 5, 1, 0), (2, 6, 4, 0), (7, 3, 1, 5)])
_uv = me_cube_046.uv_layers.new(name='UVMap')
_uv.uv.foreach_set('vector', [0.375, 0.0, 0.625, 0.0, 0.625, 0.25, 0.375, 0.25, 0.375, 0.25, 0.625, 0.25, 0.625, 0.5, 0.375, 0.5, 0.375, 0.5, 0.625, 0.5, 0.625, 0.75, 0.375, 0.75, 0.375, 0.75, 0.625, 0.75, 0.625, 1.0, 0.375, 1.0, 0.125, 0.5, 0.375, 0.5, 0.375, 0.75, 0.125, 0.75, 0.625, 0.5, 0.875, 0.5, 0.875, 0.75, 0.625, 0.75])
me_cube_046.materials.append(mat_glass_007)
me_cube_046.update()
me_cube_047 = bpy.data.meshes.new('Cube.047')
me_cube_047.from_pydata([(-1.0, -1.0, -1.0), (-1.0, -1.0, 1.0), (-1.0, 1.0, -1.0), (-1.0, 1.0, 1.0), (1.0, -1.0, -1.0), (1.0, -1.0, 1.0), (1.0, 1.0, -1.0), (1.0, 1.0, 1.0)], [], [(0, 1, 3, 2), (2, 3, 7, 6), (6, 7, 5, 4), (4, 5, 1, 0), (2, 6, 4, 0), (7, 3, 1, 5)])
_uv = me_cube_047.uv_layers.new(name='UVMap')
_uv.uv.foreach_set('vector', [0.375, 0.0, 0.625, 0.0, 0.625, 0.25, 0.375, 0.25, 0.375, 0.25, 0.625, 0.25, 0.625, 0.5, 0.375, 0.5, 0.375, 0.5, 0.625, 0.5, 0.625, 0.75, 0.375, 0.75, 0.375, 0.75, 0.625, 0.75, 0.625, 1.0, 0.375, 1.0, 0.125, 0.5, 0.375, 0.5, 0.375, 0.75, 0.125, 0.75, 0.625, 0.5, 0.875, 0.5, 0.875, 0.75, 0.625, 0.75])
me_cube_047.materials.append(mat_glass_007)
me_cube_047.update()
me_cube_048 = bpy.data.meshes.new('Cube.048')
me_cube_048.from_pydata([(-1.0, -1.0, -1.0), (-1.0, -1.0, 1.0), (-1.0, 1.0, -1.0), (-1.0, 1.0, 1.0), (1.0, -1.0, -1.0), (1.0, -1.0, 1.0), (1.0, 1.0, -1.0), (1.0, 1.0, 1.0)], [], [(0, 1, 3, 2), (2, 3, 7, 6), (6, 7, 5, 4), (4, 5, 1, 0), (2, 6, 4, 0), (7, 3, 1, 5)])
_uv = me_cube_048.uv_layers.new(name='UVMap')
_uv.uv.foreach_set('vector', [0.375, 0.0, 0.625, 0.0, 0.625, 0.25, 0.375, 0.25, 0.375, 0.25, 0.625, 0.25, 0.625, 0.5, 0.375, 0.5, 0.375, 0.5, 0.625, 0.5, 0.625, 0.75, 0.375, 0.75, 0.375, 0.75, 0.625, 0.75, 0.625, 1.0, 0.375, 1.0, 0.125, 0.5, 0.375, 0.5, 0.375, 0.75, 0.125, 0.75, 0.625, 0.5, 0.875, 0.5, 0.875, 0.75, 0.625, 0.75])
me_cube_048.materials.append(mat_glass_008)
me_cube_048.update()

# ---- objects
ob_cube = bpy.data.objects.new('Cube', me_cube)
ob_light = bpy.data.objects.new('Light', light_light)
ob_camera = bpy.data.objects.new('Camera', cam_camera)
ob_cube_001 = bpy.data.objects.new('Cube.001', me_cube_001)
ob_cube_002 = bpy.data.objects.new('Cube.002', me_cube_002)
ob_cube_003 = bpy.data.objects.new('Cube.003', me_cube_003)
ob_cube_004 = bpy.data.objects.new('Cube.004', me_cube_004)
ob_cube_005 = bpy.data.objects.new('Cube.005', me_cube_005)
ob_cube_006 = bpy.data.objects.new('Cube.006', me_cube_006)
ob_cube_007 = bpy.data.objects.new('Cube.007', me_cube_007)
ob_cube_008 = bpy.data.objects.new('Cube.008', me_cube_008)
ob_cube_009 = bpy.data.objects.new('Cube.009', me_cube_009)
ob_cube_010 = bpy.data.objects.new('Cube.010', me_cube_010)
ob_cube_011 = bpy.data.objects.new('Cube.011', me_cube_011)
ob_cube_012 = bpy.data.objects.new('Cube.012', me_cube_012)
ob_cube_013 = bpy.data.objects.new('Cube.013', me_cube_013)
ob_cube_014 = bpy.data.objects.new('Cube.014', me_cube_015)
ob_cube_015 = bpy.data.objects.new('Cube.015', me_cube_016)
ob_cube_016 = bpy.data.objects.new('Cube.016', me_cube_017)
ob_cube_017 = bpy.data.objects.new('Cube.017', me_cube_018)
ob_cube_018 = bpy.data.objects.new('Cube.018', me_cube_019)
ob_cube_019 = bpy.data.objects.new('Cube.019', me_cube_020)
ob_cube_020 = bpy.data.objects.new('Cube.020', me_cube_021)
ob_cube_021 = bpy.data.objects.new('Cube.021', me_cube_022)
ob_cube_022 = bpy.data.objects.new('Cube.022', me_cube_023)
ob_cube_023 = bpy.data.objects.new('Cube.023', me_cube_024)
ob_cube_024 = bpy.data.objects.new('Cube.024', me_cube_025)
ob_cube_025 = bpy.data.objects.new('Cube.025', me_cube_026)
ob_cube_026 = bpy.data.objects.new('Cube.026', me_cube_027)
ob_cube_027 = bpy.data.objects.new('Cube.027', me_cube_028)
ob_cube_028 = bpy.data.objects.new('Cube.028', me_cube_029)
ob_cube_029 = bpy.data.objects.new('Cube.029', me_cube_014)
ob_cube_030 = bpy.data.objects.new('Cube.030', me_cube_030)
ob_cube_031 = bpy.data.objects.new('Cube.031', me_cube_031)
ob_cube_032 = bpy.data.objects.new('Cube.032', me_cube_032)
ob_cube_033 = bpy.data.objects.new('Cube.033', me_cube_033)
ob_cube_034 = bpy.data.objects.new('Cube.034', me_cube_034)
ob_cube_035 = bpy.data.objects.new('Cube.035', me_cube_035)
ob_cube_036 = bpy.data.objects.new('Cube.036', me_cube_036)
ob_cube_037 = bpy.data.objects.new('Cube.037', me_cube_037)
ob_cube_038 = bpy.data.objects.new('Cube.038', me_cube_038)
ob_cube_039 = bpy.data.objects.new('Cube.039', me_cube_039)
ob_cube_040 = bpy.data.objects.new('Cube.040', me_cube_040)
ob_cube_041 = bpy.data.objects.new('Cube.041', me_cube_041)
ob_cube_042 = bpy.data.objects.new('Cube.042', me_cube_042)
ob_cube_043 = bpy.data.objects.new('Cube.043', me_cube_043)
ob_cube_044 = bpy.data.objects.new('Cube.044', me_cube_044)
ob_cube_045 = bpy.data.objects.new('Cube.045', me_cube_045)
ob_cube_046 = bpy.data.objects.new('Cube.046', me_cube_046)
ob_cube_047 = bpy.data.objects.new('Cube.047', me_cube_047)
ob_cube_048 = bpy.data.objects.new('Cube.048', me_cube_048)

# ---- transforms, parenting, visibility, modifiers, constraints
ob_cube.location = (0.0, 1.0, 0.5)
ob_cube.scale = (0.5, 0.5, 0.5)
ob_cube.lock_rotations_4d = False
ob_cube.empty_display_type = 'ARROWS'
ob_cube.lineart.crease_threshold = 0.0
ob_light.location = (4.076, 1.005, 5.904)
ob_light.rotation_euler = (0.6503, 0.05522, 1.866)
ob_light.lock_rotations_4d = False
ob_light.empty_display_type = 'ARROWS'
ob_light.color = (0.0, 0.0, 0.0, 0.0)
ob_light.lineart.crease_threshold = 0.0
ob_camera.location = (7.359, -6.926, 4.958)
ob_camera.rotation_euler = (1.109, 0.0, 0.8149)
ob_camera.lock_rotations_4d = False
ob_camera.empty_display_type = 'ARROWS'
ob_camera.color = (0.0, 0.0, 0.0, 0.0)
ob_camera.display_type = 'WIRE'
ob_camera.lineart.crease_threshold = 0.0
ob_cube_001.location = (1.0, 1.0, 0.5)
ob_cube_001.scale = (0.5, 0.5, 0.5)
ob_cube_001.lock_rotations_4d = False
ob_cube_001.empty_display_type = 'ARROWS'
ob_cube_001.lineart.crease_threshold = 0.0
ob_cube_002.location = (-1.0, 1.0, 0.5)
ob_cube_002.scale = (0.5, 0.5, 0.5)
ob_cube_002.lock_rotations_4d = False
ob_cube_002.empty_display_type = 'ARROWS'
ob_cube_002.lineart.crease_threshold = 0.0
ob_cube_003.location = (-1.0, 2.0, 0.5)
ob_cube_003.scale = (0.5, 0.5, 0.5)
ob_cube_003.lock_rotations_4d = False
ob_cube_003.empty_display_type = 'ARROWS'
ob_cube_003.lineart.crease_threshold = 0.0
ob_cube_004.location = (1.0, 2.0, 0.5)
ob_cube_004.scale = (0.5, 0.5, 0.5)
ob_cube_004.lock_rotations_4d = False
ob_cube_004.empty_display_type = 'ARROWS'
ob_cube_004.lineart.crease_threshold = 0.0
ob_cube_005.location = (0.0, 2.0, 0.5)
ob_cube_005.scale = (0.5, 0.5, 0.5)
ob_cube_005.lock_rotations_4d = False
ob_cube_005.empty_display_type = 'ARROWS'
ob_cube_005.lineart.crease_threshold = 0.0
ob_cube_006.location = (0.0, 3.0, 0.5)
ob_cube_006.scale = (0.5, 0.5, 0.5)
ob_cube_006.lock_rotations_4d = False
ob_cube_006.empty_display_type = 'ARROWS'
ob_cube_006.lineart.crease_threshold = 0.0
ob_cube_007.location = (1.0, 3.0, 0.5)
ob_cube_007.scale = (0.5, 0.5, 0.5)
ob_cube_007.lock_rotations_4d = False
ob_cube_007.empty_display_type = 'ARROWS'
ob_cube_007.lineart.crease_threshold = 0.0
ob_cube_008.location = (-1.0, 3.0, 0.5)
ob_cube_008.scale = (0.5, 0.5, 0.5)
ob_cube_008.lock_rotations_4d = False
ob_cube_008.empty_display_type = 'ARROWS'
ob_cube_008.lineart.crease_threshold = 0.0
ob_cube_009.location = (2.0, 4.0, 0.4)
ob_cube_009.scale = (0.4, 0.4, 0.4)
ob_cube_010.location = (-2.0, 4.0, 0.4)
ob_cube_010.scale = (0.4, 0.4, 0.4)
ob_cube_011.location = (2.0, 8.0, 0.4)
ob_cube_011.scale = (0.4, 0.4, 0.4)
ob_cube_012.location = (-2.0, 8.0, 0.4)
ob_cube_012.scale = (0.4, 0.4, 0.4)
ob_cube_013.location = (0.0, 6.0, 1.0)
ob_cube_013.scale = (2.4, 2.4, 0.2)
ob_cube_014.location = (-2.0, 8.0, 1.6)
ob_cube_014.scale = (0.4, 0.4, 0.4)
ob_cube_015.location = (2.0, 8.0, 1.6)
ob_cube_015.scale = (0.4, 0.4, 0.4)
ob_cube_016.location = (-2.0, 4.0, 1.6)
ob_cube_016.scale = (0.4, 0.4, 0.4)
ob_cube_017.location = (2.0, 4.0, 1.6)
ob_cube_017.scale = (0.4, 0.4, 0.4)
ob_cube_018.location = (0.0, 6.0, 2.2)
ob_cube_018.scale = (2.4, 2.4, 0.2)
ob_cube_019.location = (-2.0, 8.0, 2.8)
ob_cube_019.scale = (0.4, 0.4, 0.4)
ob_cube_020.location = (2.0, 8.0, 2.8)
ob_cube_020.scale = (0.4, 0.4, 0.4)
ob_cube_021.location = (-2.0, 4.0, 2.8)
ob_cube_021.scale = (0.4, 0.4, 0.4)
ob_cube_022.location = (2.0, 4.0, 2.8)
ob_cube_022.scale = (0.4, 0.4, 0.4)
ob_cube_023.location = (0.0, 6.0, 3.4)
ob_cube_023.scale = (2.4, 2.4, 0.2)
ob_cube_024.location = (-2.0, 8.0, 4.0)
ob_cube_024.scale = (0.4, 0.4, 0.4)
ob_cube_025.location = (2.0, 8.0, 4.0)
ob_cube_025.scale = (0.4, 0.4, 0.4)
ob_cube_026.location = (-2.0, 4.0, 4.0)
ob_cube_026.scale = (0.4, 0.4, 0.4)
ob_cube_027.location = (2.0, 4.0, 4.0)
ob_cube_027.scale = (0.4, 0.4, 0.4)
ob_cube_028.location = (0.0, 6.0, 4.6)
ob_cube_028.scale = (2.4, 2.4, 0.2)
ob_cube_029.location = (2.0, 4.0, 5.2)
ob_cube_029.scale = (0.4, 0.4, 0.4)
ob_cube_030.location = (-2.0, 4.0, 5.2)
ob_cube_030.scale = (0.4, 0.4, 0.4)
ob_cube_031.location = (2.0, 8.0, 5.2)
ob_cube_031.scale = (0.4, 0.4, 0.4)
ob_cube_032.location = (-2.0, 8.0, 5.2)
ob_cube_032.scale = (0.4, 0.4, 0.4)
ob_cube_033.location = (0.0, 6.0, 5.8)
ob_cube_033.scale = (2.4, 2.4, 0.2)
ob_cube_034.location = (-2.0, 8.0, 6.4)
ob_cube_034.scale = (0.4, 0.4, 0.4)
ob_cube_035.location = (2.0, 8.0, 6.4)
ob_cube_035.scale = (0.4, 0.4, 0.4)
ob_cube_036.location = (-2.0, 4.0, 6.4)
ob_cube_036.scale = (0.4, 0.4, 0.4)
ob_cube_037.location = (2.0, 4.0, 6.4)
ob_cube_037.scale = (0.4, 0.4, 0.4)
ob_cube_038.location = (0.0, 6.0, 7.0)
ob_cube_038.scale = (2.4, 2.4, 0.2)
ob_cube_039.location = (2.0, 4.0, 7.6)
ob_cube_039.scale = (0.4, 0.4, 0.4)
ob_cube_040.location = (-2.0, 4.0, 7.6)
ob_cube_040.scale = (0.4, 0.4, 0.4)
ob_cube_041.location = (2.0, 8.0, 7.6)
ob_cube_041.scale = (0.4, 0.4, 0.4)
ob_cube_042.location = (-2.0, 8.0, 7.6)
ob_cube_042.scale = (0.4, 0.4, 0.4)
ob_cube_043.location = (0.0, 6.0, 9.4)
ob_cube_043.scale = (2.4, 2.4, 0.2)
ob_cube_044.location = (-2.0, 8.0, 8.8)
ob_cube_044.scale = (0.4, 0.4, 0.4)
ob_cube_045.location = (2.0, 8.0, 8.8)
ob_cube_045.scale = (0.4, 0.4, 0.4)
ob_cube_046.location = (-2.0, 4.0, 8.8)
ob_cube_046.scale = (0.4, 0.4, 0.4)
ob_cube_047.location = (2.0, 4.0, 8.8)
ob_cube_047.scale = (0.4, 0.4, 0.4)
ob_cube_048.location = (0.0, 6.0, 8.2)
ob_cube_048.scale = (2.4, 2.4, 0.2)

# ---- collection membership
col_collection.objects.link(ob_cube)
col_collection.objects.link(ob_light)
col_collection.objects.link(ob_camera)
col_collection.objects.link(ob_cube_001)
col_collection.objects.link(ob_cube_002)
col_collection.objects.link(ob_cube_003)
col_collection.objects.link(ob_cube_004)
col_collection.objects.link(ob_cube_005)
col_collection.objects.link(ob_cube_006)
col_collection.objects.link(ob_cube_007)
col_collection.objects.link(ob_cube_008)
col_collection_2.objects.link(ob_cube_009)
col_collection_2.objects.link(ob_cube_010)
col_collection_2.objects.link(ob_cube_011)
col_collection_2.objects.link(ob_cube_012)
col_collection_2.objects.link(ob_cube_013)
col_collection_2.objects.link(ob_cube_014)
col_collection_2.objects.link(ob_cube_015)
col_collection_2.objects.link(ob_cube_016)
col_collection_2.objects.link(ob_cube_017)
col_collection_2.objects.link(ob_cube_018)
col_collection_2.objects.link(ob_cube_019)
col_collection_2.objects.link(ob_cube_020)
col_collection_2.objects.link(ob_cube_021)
col_collection_2.objects.link(ob_cube_022)
col_collection_2.objects.link(ob_cube_023)
col_collection_2.objects.link(ob_cube_024)
col_collection_2.objects.link(ob_cube_025)
col_collection_2.objects.link(ob_cube_026)
col_collection_2.objects.link(ob_cube_027)
col_collection_2.objects.link(ob_cube_028)
col_collection_2.objects.link(ob_cube_029)
col_collection_2.objects.link(ob_cube_030)
col_collection_2.objects.link(ob_cube_031)
col_collection_2.objects.link(ob_cube_032)
col_collection_2.objects.link(ob_cube_033)
col_collection_2.objects.link(ob_cube_034)
col_collection_2.objects.link(ob_cube_035)
col_collection_2.objects.link(ob_cube_036)
col_collection_2.objects.link(ob_cube_037)
col_collection_2.objects.link(ob_cube_038)
col_collection_2.objects.link(ob_cube_039)
col_collection_2.objects.link(ob_cube_040)
col_collection_2.objects.link(ob_cube_041)
col_collection_2.objects.link(ob_cube_042)
col_collection_2.objects.link(ob_cube_043)
col_collection_2.objects.link(ob_cube_044)
col_collection_2.objects.link(ob_cube_045)
col_collection_2.objects.link(ob_cube_046)
col_collection_2.objects.link(ob_cube_047)
col_collection_2.objects.link(ob_cube_048)

# ---- scene / render settings (as saved in the file)
scene.camera = ob_camera
scene.frame_start = 1; scene.frame_end = 250; scene.frame_set(1)
scene.render.engine = 'BLENDER_EEVEE_NEXT'
bpy.context.view_layer.update()
